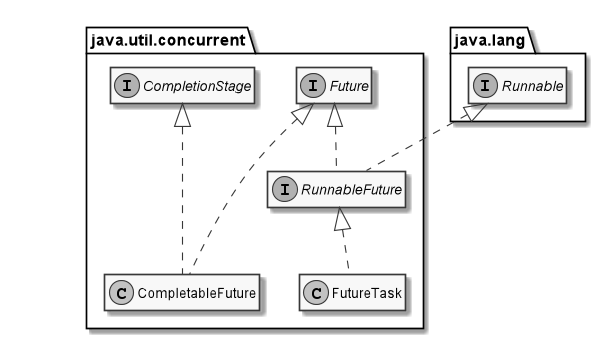

The diagram above was rendered by PlantUML. Its source (embedded in the PNG):
@startuml

scale 0.9
skinparam monochrome true

together {
  interface java.util.concurrent.CompletionStage {}

  interface java.util.concurrent.Future {}
}

interface java.lang.Runnable {}

interface java.util.concurrent.RunnableFuture {}

together {
  class java.util.concurrent.FutureTask {}

  class java.util.concurrent.CompletableFuture {}
}

java.util.concurrent.CompletableFuture ..up.|>  java.util.concurrent.CompletionStage
java.util.concurrent.CompletableFuture ..up.|>  java.util.concurrent.Future
java.util.concurrent.FutureTask .up.|>  java.util.concurrent.RunnableFuture
java.util.concurrent.RunnableFuture .up.|>  java.util.concurrent.Future
java.util.concurrent.RunnableFuture .up.|>  java.lang.Runnable

hide members

@enduml